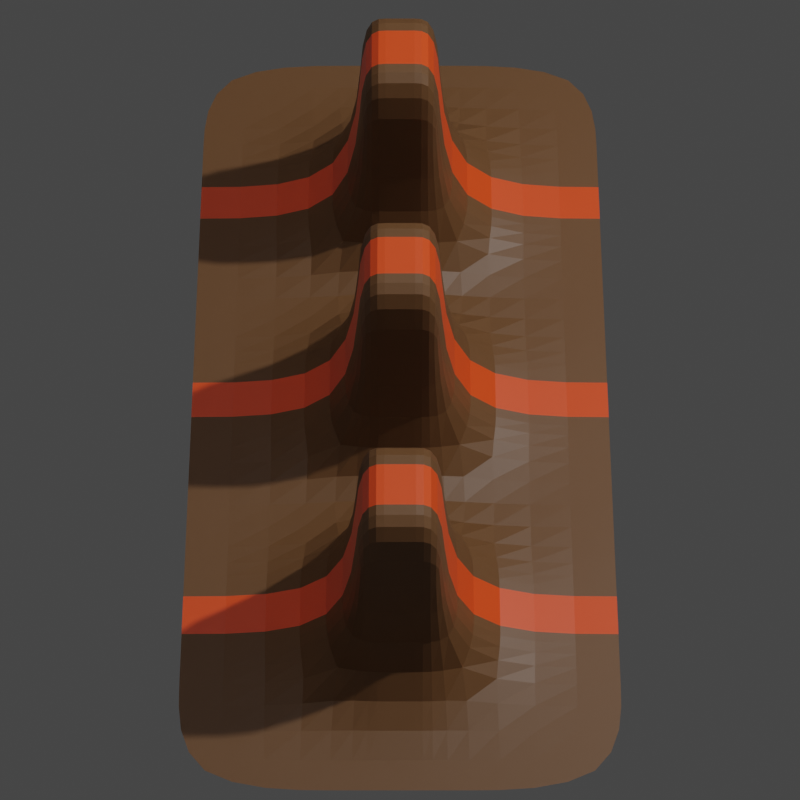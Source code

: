 # Source: upDownWall.blend  (saved by Blender 3.1.7; exported with 4.5.12 LTS)
import bpy
from mathutils import Matrix  # noqa: F401  (used for matrix-valued properties, if any)

bpy.ops.wm.read_factory_settings(use_empty=True)
scene = bpy.context.scene
scene.name = 'Scene'

# ---- collections
col_collection = bpy.data.collections.new('Collection'); scene.collection.children.link(col_collection)

# ---- materials (node trees are filled in below, after node groups)
mat_material_001 = bpy.data.materials.new('Material.001')
mat_material_002 = bpy.data.materials.new('Material.002')
mat_material_003 = bpy.data.materials.new('Material.003')

# ---- material node trees
mat_material_001.use_nodes = True; mat_material_001.node_tree.nodes.clear()
_N = mat_material_001.node_tree.nodes; _L = mat_material_001.node_tree.links
n0 = _N.new('ShaderNodeBsdfPrincipled'); n0.name = 'Principled BSDF'; n0.location = (10, 300)
n0.distribution = 'GGX'
n0.subsurface_method = 'RANDOM_WALK_SKIN'
n0.inputs[3].default_value = 1.45
n1 = _N.new('ShaderNodeOutputMaterial'); n1.name = 'Material Output'; n1.location = (300, 300)
_L.new(n0.outputs[0], n1.inputs[0])
n1.is_active_output = True
mat_material_002.use_nodes = True; mat_material_002.node_tree.nodes.clear()
_N = mat_material_002.node_tree.nodes; _L = mat_material_002.node_tree.links
n0 = _N.new('ShaderNodeBsdfPrincipled'); n0.name = 'Principled BSDF'; n0.location = (10, 300)
n0.distribution = 'GGX'
n0.subsurface_method = 'RANDOM_WALK_SKIN'
n0.inputs[0].default_value = (0.1626, 0.07458, 0.02724, 0.9714)
n0.inputs[3].default_value = 1.45
n0.inputs[27].default_value = (0.0, 0.0, 0.0, 1.0)
n0.inputs[28].default_value = 1.0
n1 = _N.new('ShaderNodeOutputMaterial'); n1.name = 'Material Output'; n1.location = (300, 300)
_L.new(n0.outputs[0], n1.inputs[0])
n1.is_active_output = True
mat_material_003.use_nodes = True; mat_material_003.node_tree.nodes.clear()
_N = mat_material_003.node_tree.nodes; _L = mat_material_003.node_tree.links
n0 = _N.new('ShaderNodeBsdfPrincipled'); n0.name = 'Principled BSDF'; n0.location = (10, 300)
n0.distribution = 'GGX'
n0.subsurface_method = 'RANDOM_WALK_SKIN'
n0.inputs[0].default_value = (1.0, 0.07232, 0.0, 1.0)
n0.inputs[3].default_value = 1.45
n0.inputs[27].default_value = (0.004895, 0.004895, 0.004895, 1.0)
n0.inputs[28].default_value = 1.0
n1 = _N.new('ShaderNodeOutputMaterial'); n1.name = 'Material Output'; n1.location = (300, 300)
_L.new(n0.outputs[0], n1.inputs[0])
n1.is_active_output = True

# ---- world
world_world = bpy.data.worlds.new('World'); scene.world = world_world
world_world.use_nodes = True; world_world.node_tree.nodes.clear()
_N = world_world.node_tree.nodes; _L = world_world.node_tree.links
n0 = _N.new('ShaderNodeOutputWorld'); n0.name = 'World Output'; n0.location = (300, 300)
n1 = _N.new('ShaderNodeBackground'); n1.name = 'Background'; n1.location = (10, 300)
n1.inputs[0].default_value = (0.05088, 0.05088, 0.05088, 0.0)
_L.new(n1.outputs[0], n0.inputs[0])
n0.is_active_output = True
world_world.color = (0.05088, 0.05088, 0.05088)
world_world.use_sun_shadow = False
world_world.sun_shadow_jitter_overblur = 0.0

# ---- cameras
cam_camera = bpy.data.cameras.new('Camera')
cam_camera.clip_end = 100.0
cam_camera.lens = 120.0
cam_camera.ortho_scale = 7.314

# ---- lights
light_light = bpy.data.lights.new('Light', 'POINT')
light_light.transmission_factor = 0.0
light_light.energy = 1000.0
light_light.shadow_soft_size = 0.1
light_light.shadow_maximum_resolution = 0.006
light_light.use_absolute_resolution = True

# ---- meshes
me_plane_001 = bpy.data.meshes.new('Plane.001')
me_plane_001.from_pydata([(-1.0, -1.0, 0.0), (1.0, -1.0, 0.0), (-1.0, 1.0, 0.0), (1.0, 1.0, 0.0)], [], [(0, 1, 3, 2)])
_uv = me_plane_001.uv_layers.new(name='UVMap')
_uv.uv.foreach_set('vector', [0.0, 0.0, 1.0, 0.0, 1.0, 1.0, 0.0, 1.0])
me_plane_001.materials.append(mat_material_001)
me_plane_001.use_remesh_fix_poles = True
me_plane_001.use_remesh_preserve_attributes = False
me_plane_001.update()
me_plane_003 = bpy.data.meshes.new('Plane.003')
me_plane_003.from_pydata([(-0.5, -1.0, 0.0), (0.5, -1.0, 0.0), (-0.5, 1.0, 0.0), (0.5, 1.0, 0.0), (-0.1, -1.0, 0.0), (0.1, -1.0, 0.0), (0.1, 1.0, 0.0), (-0.1, 1.0, 0.0), (-0.5, 0.7143, 0.0), (-0.5, 0.4286, 0.0), (-0.5, 0.1429, 0.0), (-0.5, -0.1429, 0.0), (-0.5, -0.4286, 0.0), (-0.5, -0.7143, 0.0), (0.5, -0.7143, 0.0), (0.5, -0.4286, 0.0), (0.5, -0.1429, 0.0), (0.5, 0.1429, 0.0), (0.5, 0.4286, 0.0), (0.5, 0.7143, 0.0), (-0.1, -0.7143, 0.0), (-0.1, -0.4286, 0.0), (-0.1, -0.1429, 0.0), (-0.1, 0.1429, 0.0), (-0.1, 0.4286, 0.0), (-0.1, 0.7143, 0.0), (0.1, -0.7143, 0.0), (0.1, -0.4286, 0.0), (0.1, -0.1429, 0.0), (0.1, 0.1429, 0.0), (0.1, 0.4286, 0.0), (0.1, 0.7143, 0.0), (-0.1, -0.7143, 0.6367), (-0.1, -0.4286, 0.6367), (-0.1, -0.1429, 0.6367), (-0.1, 0.1429, 0.6367), (-0.1, 0.4286, 0.6367), (-0.1, 0.7143, 0.6367), (0.1, -0.7143, 0.6367), (0.1, -0.4286, 0.6367), (0.1, -0.1429, 0.6367), (0.1, 0.1429, 0.6367), (0.1, 0.4286, 0.6367), (0.1, 0.7143, 0.6367), (-0.5, 0.04762, 0.0), (-0.5, -0.04762, 0.0), (0.5, -0.04762, 0.0), (0.5, 0.04762, 0.0), (-0.1, -0.04762, 0.0), (-0.1, 0.04762, 0.0), (0.1, -0.04762, 0.0), (0.1, 0.04762, 0.0), (-0.1, -0.04762, 0.6367), (-0.1, 0.04762, 0.6367), (0.1, -0.04762, 0.6367), (0.1, 0.04762, 0.6367), (-0.03333, -1.0, 0.0), (0.03333, -1.0, 0.0), (0.03333, 1.0, 0.0), (-0.03333, 1.0, 0.0), (0.03333, -0.7143, 0.0), (-0.03333, -0.7143, 0.0), (0.03333, -0.4286, 0.0), (-0.03333, -0.4286, 0.0), (0.03333, -0.1429, 0.0), (-0.03333, -0.1429, 0.0), (0.03333, 0.1429, 0.0), (-0.03333, 0.1429, 0.0), (0.03333, 0.4286, 0.0), (-0.03333, 0.4286, 0.0), (0.03333, 0.7143, 0.0), (-0.03333, 0.7143, 0.0), (0.03333, -0.7143, 0.6367), (-0.03333, -0.7143, 0.6367), (0.03333, -0.4286, 0.6367), (-0.03333, -0.4286, 0.6367), (0.03333, -0.1429, 0.6367), (-0.03333, -0.1429, 0.6367), (0.03333, 0.1429, 0.6367), (-0.03333, 0.1429, 0.6367), (0.03333, 0.4286, 0.6367), (-0.03333, 0.4286, 0.6367), (0.03333, 0.7143, 0.6367), (-0.03333, 0.7143, 0.6367), (0.03333, -0.04762, 0.6367), (-0.03333, -0.04762, 0.6367), (0.03333, 0.04762, 0.6367), (-0.03333, 0.04762, 0.6367), (-0.5, -0.5238, 0.0), (-0.5, -0.619, 0.0), (0.5, -0.619, 0.0), (0.5, -0.5238, 0.0), (-0.1, -0.619, 0.0), (-0.1, -0.5238, 0.0), (0.1, -0.619, 0.0), (0.1, -0.5238, 0.0), (-0.1, -0.619, 0.6367), (-0.1, -0.5238, 0.6367), (0.1, -0.619, 0.6367), (0.1, -0.5238, 0.6367), (-0.03333, -0.619, 0.6367), (-0.03333, -0.5238, 0.6367), (0.03333, -0.619, 0.6367), (0.03333, -0.5238, 0.6367), (-0.5, 0.619, 0.0), (-0.5, 0.5238, 0.0), (0.5, 0.5238, 0.0), (0.5, 0.619, 0.0), (-0.1, 0.5238, 0.0), (-0.1, 0.619, 0.0), (0.1, 0.5238, 0.0), (0.1, 0.619, 0.0), (-0.1, 0.5238, 0.6367), (-0.1, 0.619, 0.6367), (0.1, 0.5238, 0.6367), (0.1, 0.619, 0.6367), (-0.03333, 0.5238, 0.6367), (-0.03333, 0.619, 0.6367), (0.03333, 0.5238, 0.6367), (0.03333, 0.619, 0.6367)], [], [(31, 19, 3, 6), (8, 25, 7, 2), (70, 31, 6, 58), (57, 5, 26, 60), (92, 20, 32, 96), (62, 27, 28, 64), (111, 31, 43, 115), (66, 29, 30, 68), (64, 28, 40, 76), (0, 4, 20, 13), (88, 93, 21, 12), (12, 21, 22, 11), (44, 49, 23, 10), (10, 23, 24, 9), (104, 109, 25, 8), (5, 1, 14, 26), (95, 91, 15, 27), (27, 15, 16, 28), (51, 47, 17, 29), (29, 17, 18, 30), (111, 107, 19, 31), (103, 99, 39, 74), (86, 55, 41, 78), (119, 115, 43, 82), (67, 23, 35, 79), (108, 24, 36, 112), (60, 26, 38, 72), (51, 29, 41, 55), (68, 30, 42, 80), (63, 21, 33, 75), (48, 22, 34, 52), (71, 25, 37, 83), (95, 27, 39, 99), (23, 49, 53, 35), (49, 48, 52, 53), (28, 50, 54, 40), (50, 51, 55, 54), (76, 40, 54, 84), (84, 54, 55, 86), (28, 16, 46, 50), (50, 46, 47, 51), (11, 22, 48, 45), (45, 48, 49, 44), (52, 85, 87, 53), (85, 84, 86, 87), (34, 77, 85, 52), (77, 76, 84, 85), (31, 70, 82, 43), (70, 71, 83, 82), (27, 62, 74, 39), (62, 63, 75, 74), (24, 69, 81, 36), (69, 68, 80, 81), (20, 61, 73, 32), (61, 60, 72, 73), (29, 66, 78, 41), (66, 67, 79, 78), (113, 117, 83, 37), (117, 119, 82, 83), (53, 87, 79, 35), (87, 86, 78, 79), (97, 101, 75, 33), (101, 103, 74, 75), (22, 65, 77, 34), (65, 64, 76, 77), (23, 67, 69, 24), (67, 66, 68, 69), (21, 63, 65, 22), (63, 62, 64, 65), (4, 56, 61, 20), (56, 57, 60, 61), (25, 71, 59, 7), (71, 70, 58, 59), (73, 72, 102, 100), (100, 102, 103, 101), (32, 73, 100, 96), (96, 100, 101, 97), (26, 94, 98, 38), (94, 95, 99, 98), (72, 38, 98, 102), (102, 98, 99, 103), (26, 14, 90, 94), (94, 90, 91, 95), (13, 20, 92, 89), (89, 92, 93, 88), (21, 93, 97, 33), (93, 92, 96, 97), (81, 80, 118, 116), (116, 118, 119, 117), (36, 81, 116, 112), (112, 116, 117, 113), (25, 109, 113, 37), (109, 108, 112, 113), (80, 42, 114, 118), (118, 114, 115, 119), (30, 18, 106, 110), (110, 106, 107, 111), (9, 24, 108, 105), (105, 108, 109, 104), (30, 110, 114, 42), (110, 111, 115, 114)])
me_plane_003.polygons.foreach_set('material_index', [0, 0, 0, 0, 0, 0, 0, 0, 0, 0, 0, 0, 0, 0, 0, 0, 0, 0, 0, 0, 0, 0, 0, 0, 0, 0, 0, 0, 0, 0, 0, 0, 0, 0, 1, 0, 1, 0, 1, 0, 1, 0, 1, 1, 1, 0, 0, 0, 0, 0, 0, 0, 0, 0, 0, 0, 0, 0, 0, 0, 0, 0, 0, 0, 0, 0, 0, 0, 0, 0, 0, 0, 0, 0, 1, 0, 1, 0, 1, 0, 1, 0, 1, 0, 1, 0, 1, 0, 1, 0, 1, 0, 1, 0, 1, 0, 1, 0, 1, 0, 1])
_uv = me_plane_003.uv_layers.new(name='UVMap')
_uv.uv.foreach_set('vector', [0.6667, 0.8571, 1.0, 0.8571, 1.0, 1.0, 0.6667, 1.0, 0.0, 0.8571, 0.3333, 0.8571, 0.3333, 1.0, 0.0, 1.0, 0.5556, 0.8571, 0.6667, 0.8571, 0.6667, 1.0, 0.5556, 1.0, 0.5556, 0.0, 0.6667, 0.0, 0.6667, 0.1429, 0.5556, 0.1429, 0.3333, 0.1905, 0.3333, 0.1429, 0.3333, 0.1429, 0.3333, 0.1905, 0.5556, 0.2857, 0.6667, 0.2857, 0.6667, 0.4286, 0.5556, 0.4286, 0.6667, 0.8095, 0.6667, 0.8571, 0.6667, 0.8571, 0.6667, 0.8095, 0.5556, 0.5714, 0.6667, 0.5714, 0.6667, 0.7143, 0.5556, 0.7143, 0.5556, 0.4286, 0.6667, 0.4286, 0.6667, 0.4286, 0.5556, 0.4286, 0.0, 0.0, 0.3333, 0.0, 0.3333, 0.1429, 0.0, 0.1429, 0.0, 0.2381, 0.3333, 0.2381, 0.3333, 0.2857, 0.0, 0.2857, 0.0, 0.2857, 0.3333, 0.2857, 0.3333, 0.4286, 0.0, 0.4286, 0.0, 0.5238, 0.3333, 0.5238, 0.3333, 0.5714, 0.0, 0.5714, 0.0, 0.5714, 0.3333, 0.5714, 0.3333, 0.7143, 0.0, 0.7143, 0.0, 0.8095, 0.3333, 0.8095, 0.3333, 0.8571, 0.0, 0.8571, 0.6667, 0.0, 1.0, 0.0, 1.0, 0.1429, 0.6667, 0.1429, 0.6667, 0.2381, 1.0, 0.2381, 1.0, 0.2857, 0.6667, 0.2857, 0.6667, 0.2857, 1.0, 0.2857, 1.0, 0.4286, 0.6667, 0.4286, 0.6667, 0.5238, 1.0, 0.5238, 1.0, 0.5714, 0.6667, 0.5714, 0.6667, 0.5714, 1.0, 0.5714, 1.0, 0.7143, 0.6667, 0.7143, 0.6667, 0.8095, 1.0, 0.8095, 1.0, 0.8571, 0.6667, 0.8571, 0.5556, 0.2381, 0.6667, 0.2381, 0.6667, 0.2857, 0.5556, 0.2857, 0.5556, 0.5238, 0.6667, 0.5238, 0.6667, 0.5714, 0.5556, 0.5714, 0.5556, 0.8095, 0.6667, 0.8095, 0.6667, 0.8571, 0.5556, 0.8571, 0.4444, 0.5714, 0.3333, 0.5714, 0.3333, 0.5714, 0.4444, 0.5714, 0.3333, 0.7619, 0.3333, 0.7143, 0.3333, 0.7143, 0.3333, 0.7619, 0.5556, 0.1429, 0.6667, 0.1429, 0.6667, 0.1429, 0.5556, 0.1429, 0.6667, 0.5238, 0.6667, 0.5714, 0.6667, 0.5714, 0.6667, 0.5238, 0.5556, 0.7143, 0.6667, 0.7143, 0.6667, 0.7143, 0.5556, 0.7143, 0.4444, 0.2857, 0.3333, 0.2857, 0.3333, 0.2857, 0.4444, 0.2857, 0.3333, 0.4762, 0.3333, 0.4286, 0.3333, 0.4286, 0.3333, 0.4762, 0.4444, 0.8571, 0.3333, 0.8571, 0.3333, 0.8571, 0.4444, 0.8571, 0.6667, 0.2381, 0.6667, 0.2857, 0.6667, 0.2857, 0.6667, 0.2381, 0.3333, 0.5714, 0.3333, 0.5238, 0.3333, 0.5238, 0.3333, 0.5714, 0.3333, 0.5238, 0.3333, 0.4762, 0.3333, 0.4762, 0.3333, 0.5238, 0.6667, 0.4286, 0.6667, 0.4762, 0.6667, 0.4762, 0.6667, 0.4286, 0.6667, 0.4762, 0.6667, 0.5238, 0.6667, 0.5238, 0.6667, 0.4762, 0.5556, 0.4286, 0.6667, 0.4286, 0.6667, 0.4762, 0.5556, 0.4762, 0.5556, 0.4762, 0.6667, 0.4762, 0.6667, 0.5238, 0.5556, 0.5238, 0.6667, 0.4286, 1.0, 0.4286, 1.0, 0.4762, 0.6667, 0.4762, 0.6667, 0.4762, 1.0, 0.4762, 1.0, 0.5238, 0.6667, 0.5238, 0.0, 0.4286, 0.3333, 0.4286, 0.3333, 0.4762, 0.0, 0.4762, 0.0, 0.4762, 0.3333, 0.4762, 0.3333, 0.5238, 0.0, 0.5238, 0.3333, 0.4762, 0.4444, 0.4762, 0.4444, 0.5238, 0.3333, 0.5238, 0.4444, 0.4762, 0.5556, 0.4762, 0.5556, 0.5238, 0.4444, 0.5238, 0.3333, 0.4286, 0.4444, 0.4286, 0.4444, 0.4762, 0.3333, 0.4762, 0.4444, 0.4286, 0.5556, 0.4286, 0.5556, 0.4762, 0.4444, 0.4762, 0.6667, 0.8571, 0.5556, 0.8571, 0.5556, 0.8571, 0.6667, 0.8571, 0.5556, 0.8571, 0.4444, 0.8571, 0.4444, 0.8571, 0.5556, 0.8571, 0.6667, 0.2857, 0.5556, 0.2857, 0.5556, 0.2857, 0.6667, 0.2857, 0.5556, 0.2857, 0.4444, 0.2857, 0.4444, 0.2857, 0.5556, 0.2857, 0.3333, 0.7143, 0.4444, 0.7143, 0.4444, 0.7143, 0.3333, 0.7143, 0.4444, 0.7143, 0.5556, 0.7143, 0.5556, 0.7143, 0.4444, 0.7143, 0.3333, 0.1429, 0.4444, 0.1429, 0.4444, 0.1429, 0.3333, 0.1429, 0.4444, 0.1429, 0.5556, 0.1429, 0.5556, 0.1429, 0.4444, 0.1429, 0.6667, 0.5714, 0.5556, 0.5714, 0.5556, 0.5714, 0.6667, 0.5714, 0.5556, 0.5714, 0.4444, 0.5714, 0.4444, 0.5714, 0.5556, 0.5714, 0.3333, 0.8095, 0.4444, 0.8095, 0.4444, 0.8571, 0.3333, 0.8571, 0.4444, 0.8095, 0.5556, 0.8095, 0.5556, 0.8571, 0.4444, 0.8571, 0.3333, 0.5238, 0.4444, 0.5238, 0.4444, 0.5714, 0.3333, 0.5714, 0.4444, 0.5238, 0.5556, 0.5238, 0.5556, 0.5714, 0.4444, 0.5714, 0.3333, 0.2381, 0.4444, 0.2381, 0.4444, 0.2857, 0.3333, 0.2857, 0.4444, 0.2381, 0.5556, 0.2381, 0.5556, 0.2857, 0.4444, 0.2857, 0.3333, 0.4286, 0.4444, 0.4286, 0.4444, 0.4286, 0.3333, 0.4286, 0.4444, 0.4286, 0.5556, 0.4286, 0.5556, 0.4286, 0.4444, 0.4286, 0.3333, 0.5714, 0.4444, 0.5714, 0.4444, 0.7143, 0.3333, 0.7143, 0.4444, 0.5714, 0.5556, 0.5714, 0.5556, 0.7143, 0.4444, 0.7143, 0.3333, 0.2857, 0.4444, 0.2857, 0.4444, 0.4286, 0.3333, 0.4286, 0.4444, 0.2857, 0.5556, 0.2857, 0.5556, 0.4286, 0.4444, 0.4286, 0.3333, 0.0, 0.4444, 0.0, 0.4444, 0.1429, 0.3333, 0.1429, 0.4444, 0.0, 0.5556, 0.0, 0.5556, 0.1429, 0.4444, 0.1429, 0.3333, 0.8571, 0.4444, 0.8571, 0.4444, 1.0, 0.3333, 1.0, 0.4444, 0.8571, 0.5556, 0.8571, 0.5556, 1.0, 0.4444, 1.0, 0.4444, 0.1429, 0.5556, 0.1429, 0.5556, 0.1905, 0.4444, 0.1905, 0.4444, 0.1905, 0.5556, 0.1905, 0.5556, 0.2381, 0.4444, 0.2381, 0.3333, 0.1429, 0.4444, 0.1429, 0.4444, 0.1905, 0.3333, 0.1905, 0.3333, 0.1905, 0.4444, 0.1905, 0.4444, 0.2381, 0.3333, 0.2381, 0.6667, 0.1429, 0.6667, 0.1905, 0.6667, 0.1905, 0.6667, 0.1429, 0.6667, 0.1905, 0.6667, 0.2381, 0.6667, 0.2381, 0.6667, 0.1905, 0.5556, 0.1429, 0.6667, 0.1429, 0.6667, 0.1905, 0.5556, 0.1905, 0.5556, 0.1905, 0.6667, 0.1905, 0.6667, 0.2381, 0.5556, 0.2381, 0.6667, 0.1429, 1.0, 0.1429, 1.0, 0.1905, 0.6667, 0.1905, 0.6667, 0.1905, 1.0, 0.1905, 1.0, 0.2381, 0.6667, 0.2381, 0.0, 0.1429, 0.3333, 0.1429, 0.3333, 0.1905, 0.0, 0.1905, 0.0, 0.1905, 0.3333, 0.1905, 0.3333, 0.2381, 0.0, 0.2381, 0.3333, 0.2857, 0.3333, 0.2381, 0.3333, 0.2381, 0.3333, 0.2857, 0.3333, 0.2381, 0.3333, 0.1905, 0.3333, 0.1905, 0.3333, 0.2381, 0.4444, 0.7143, 0.5556, 0.7143, 0.5556, 0.7619, 0.4444, 0.7619, 0.4444, 0.7619, 0.5556, 0.7619, 0.5556, 0.8095, 0.4444, 0.8095, 0.3333, 0.7143, 0.4444, 0.7143, 0.4444, 0.7619, 0.3333, 0.7619, 0.3333, 0.7619, 0.4444, 0.7619, 0.4444, 0.8095, 0.3333, 0.8095, 0.3333, 0.8571, 0.3333, 0.8095, 0.3333, 0.8095, 0.3333, 0.8571, 0.3333, 0.8095, 0.3333, 0.7619, 0.3333, 0.7619, 0.3333, 0.8095, 0.5556, 0.7143, 0.6667, 0.7143, 0.6667, 0.7619, 0.5556, 0.7619, 0.5556, 0.7619, 0.6667, 0.7619, 0.6667, 0.8095, 0.5556, 0.8095, 0.6667, 0.7143, 1.0, 0.7143, 1.0, 0.7619, 0.6667, 0.7619, 0.6667, 0.7619, 1.0, 0.7619, 1.0, 0.8095, 0.6667, 0.8095, 0.0, 0.7143, 0.3333, 0.7143, 0.3333, 0.7619, 0.0, 0.7619, 0.0, 0.7619, 0.3333, 0.7619, 0.3333, 0.8095, 0.0, 0.8095, 0.6667, 0.7143, 0.6667, 0.7619, 0.6667, 0.7619, 0.6667, 0.7143, 0.6667, 0.7619, 0.6667, 0.8095, 0.6667, 0.8095, 0.6667, 0.7619])
me_plane_003.materials.append(mat_material_002)
me_plane_003.materials.append(mat_material_003)
me_plane_003.use_remesh_fix_poles = True
me_plane_003.use_remesh_preserve_attributes = False
me_plane_003.update()

# ---- objects
ob_light = bpy.data.objects.new('Light', light_light)
ob_camera = bpy.data.objects.new('Camera', cam_camera)
ob_plane_001 = bpy.data.objects.new('Plane.001', me_plane_001)
ob_plane = bpy.data.objects.new('Plane', me_plane_003)

# ---- transforms, parenting, visibility, modifiers, constraints
ob_light.location = (4.076, 1.005, 5.904)
ob_light.rotation_euler = (0.6503, 0.05522, 1.866)
ob_light.lock_rotations_4d = False
ob_light.empty_display_type = 'ARROWS'
ob_light.color = (0.0, 0.0, 0.0, 0.0)
ob_light.lineart.crease_threshold = 0.0
ob_camera.location = (0.0, -3.207, 5.554)
ob_camera.rotation_euler = (0.5236, -0.0, 0.0)
ob_camera.lock_rotations_4d = False
ob_camera.empty_display_type = 'ARROWS'
ob_camera.color = (0.0, 0.0, 0.0, 0.0)
ob_camera.display_type = 'WIRE'
ob_camera.lineart.crease_threshold = 0.0
ob_plane_001.location = (-1.53, 0.3924, 5.377)
ob_plane_001.rotation_euler = (-2.88e-07, 2.635, -7.456e-08)
ob_plane_001.scale = (3.53, 3.53, 3.53)
ob_plane.location = (0.0, 0.0, 0.0)
_m = ob_plane.modifiers.new('Subdivision', 'SUBSURF')
_m.levels = 2

# ---- collection membership
col_collection.objects.link(ob_light)
col_collection.objects.link(ob_camera)
col_collection.objects.link(ob_plane_001)
col_collection.objects.link(ob_plane)

# ---- scene / render settings (as saved in the file)
scene.camera = ob_camera
scene.frame_start = 1; scene.frame_end = 250; scene.frame_set(1)
scene.render.engine = 'CYCLES'
scene.render.resolution_x = 32
scene.render.resolution_y = 32
scene.render.film_transparent = True
scene.cycles.sampling_pattern = 'TABULATED_SOBOL'
scene.cycles.use_light_tree = False
scene.eevee.taa_samples = 50
scene.eevee.taa_render_samples = 50
scene.view_settings.view_transform = 'Filmic'
bpy.context.view_layer.update()

